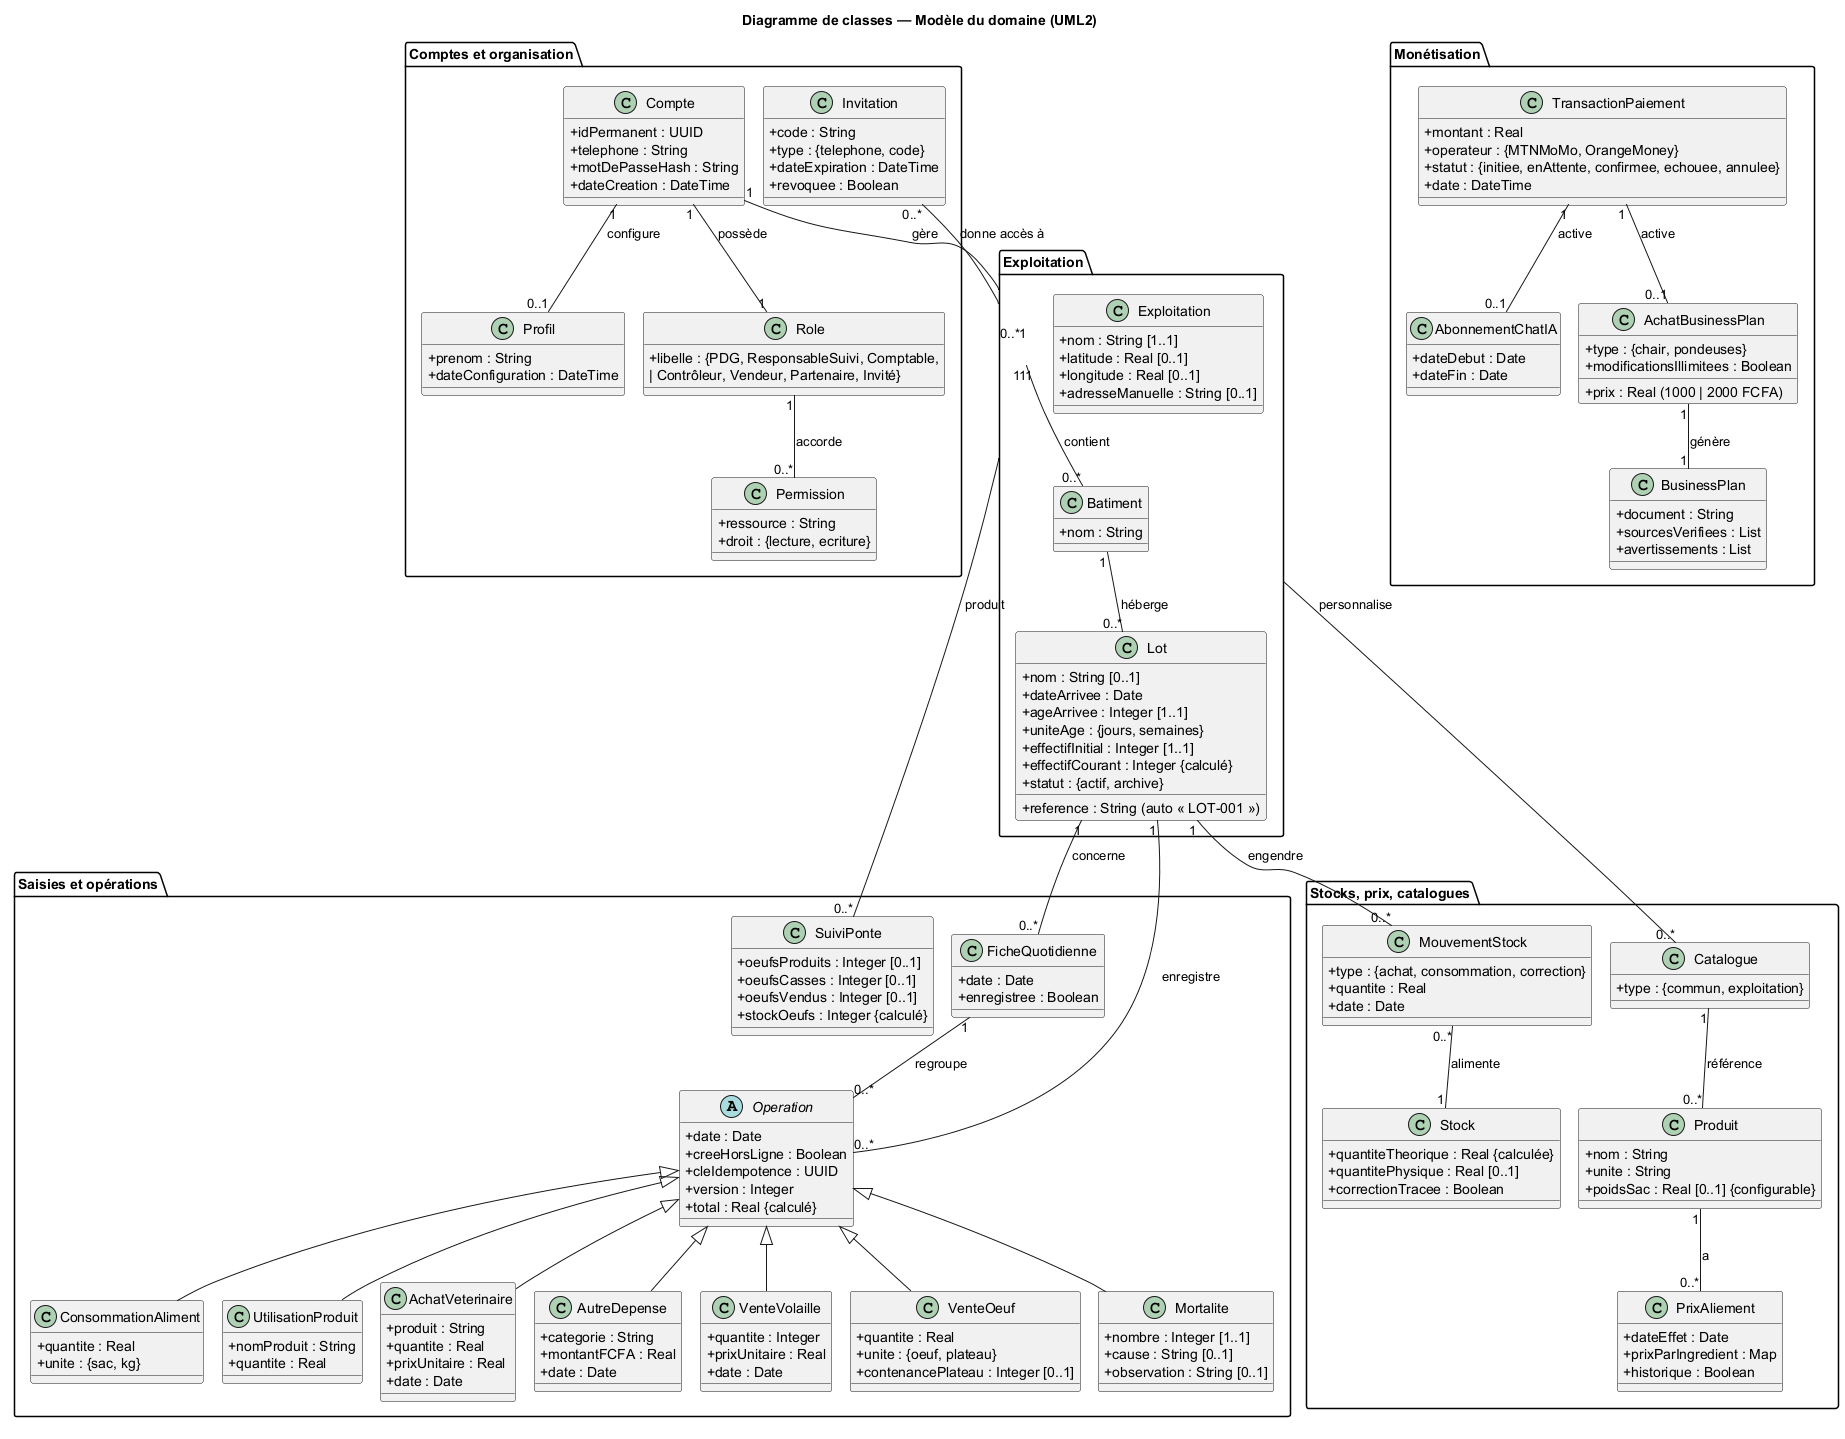

The diagram above was rendered by PlantUML. Its source (embedded in the PNG):
@startuml 02-classes
!pragma layout smetana
title Diagramme de classes — Modèle du domaine (UML2)
skinparam classAttributeIconSize 0
skinparam linetype ortho

package "Comptes et organisation" {
  class Compte {
    +idPermanent : UUID
    +telephone : String
    +motDePasseHash : String
    +dateCreation : DateTime
  }
  class Profil {
    +prenom : String
    +dateConfiguration : DateTime
  }
  class Role {
    +libelle : {PDG, ResponsableSuivi, Comptable,
    | Contrôleur, Vendeur, Partenaire, Invité}
  }
  class Permission {
    +ressource : String
    +droit : {lecture, ecriture}
  }
  class Invitation {
    +code : String
    +type : {telephone, code}
    +dateExpiration : DateTime
    +revoquee : Boolean
  }
}

package "Exploitation" {
  class Exploitation {
    +nom : String [1..1]
    +latitude : Real [0..1]
    +longitude : Real [0..1]
    +adresseManuelle : String [0..1]
  }
  class Batiment {
    +nom : String
  }
  class Lot {
    +reference : String (auto « LOT-001 »)
    +nom : String [0..1]
    +dateArrivee : Date
    +ageArrivee : Integer [1..1]
    +uniteAge : {jours, semaines}
    +effectifInitial : Integer [1..1]
    +effectifCourant : Integer {calculé}
    +statut : {actif, archive}
  }
}

package "Saisies et opérations" {
  abstract class Operation {
    +date : Date
    +creeHorsLigne : Boolean
    +cleIdempotence : UUID
    +version : Integer
    +total : Real {calculé}
  }
  class FicheQuotidienne {
    +date : Date
    +enregistree : Boolean
  }
  class Mortalite {
    +nombre : Integer [1..1]
    +cause : String [0..1]
    +observation : String [0..1]
  }
  class ConsommationAliment {
    +quantite : Real
    +unite : {sac, kg}
  }
  class UtilisationProduit {
    +nomProduit : String
    +quantite : Real
  }
  class AchatVeterinaire {
    +produit : String
    +quantite : Real
    +prixUnitaire : Real
    +date : Date
  }
  class AutreDepense {
    +categorie : String
    +montantFCFA : Real
    +date : Date
  }
  class VenteVolaille {
    +quantite : Integer
    +prixUnitaire : Real
    +date : Date
  }
  class VenteOeuf {
    +quantite : Real
    +unite : {oeuf, plateau}
    +contenancePlateau : Integer [0..1]
  }
  class SuiviPonte {
    +oeufsProduits : Integer [0..1]
    +oeufsCasses : Integer [0..1]
    +oeufsVendus : Integer [0..1]
    +stockOeufs : Integer {calculé}
  }
}

package "Stocks, prix, catalogues" {
  class Catalogue {
    +type : {commun, exploitation}
  }
  class Produit {
    +nom : String
    +unite : String
    +poidsSac : Real [0..1] {configurable}
  }
  class PrixAliement {
    +dateEffet : Date
    +prixParIngredient : Map
    +historique : Boolean
  }
  class MouvementStock {
    +type : {achat, consommation, correction}
    +quantite : Real
    +date : Date
  }
  class Stock {
    +quantiteTheorique : Real {calculée}
    +quantitePhysique : Real [0..1]
    +correctionTracee : Boolean
  }
}

package "Monétisation" {
  class TransactionPaiement {
    +montant : Real
    +operateur : {MTNMoMo, OrangeMoney}
    +statut : {initiee, enAttente, confirmee, echouee, annulee}
    +date : DateTime
  }
  class AbonnementChatIA {
    +dateDebut : Date
    +dateFin : Date
  }
  class AchatBusinessPlan {
    +type : {chair, pondeuses}
    +prix : Real (1000 | 2000 FCFA)
    +modificationsIllimitees : Boolean
  }
  class BusinessPlan {
    +document : String
    +sourcesVerifiees : List
    +avertissements : List
  }
}

' ---- Relations ----
Compte "1" -- "0..1" Profil : configure >
Compte "1" -- "0..*" Exploitation : gère >
Compte "1" -- "1" Role : possède >
Role "1" -- "0..*" Permission : accorde >
Exploitation "1" -- "0..*" Batiment : contient >
Batiment "1" -- "0..*" Lot : héberge >
Lot "1" -- "0..*" FicheQuotidienne : concerne >
Lot "1" -- "0..*" Operation : enregistre >
Lot "1" -- "0..*" MouvementStock : engendre >
FicheQuotidienne "1" -- "0..*" Operation : regroupe >
Operation <|-- Mortalite
Operation <|-- ConsommationAliment
Operation <|-- UtilisationProduit
Operation <|-- AchatVeterinaire
Operation <|-- AutreDepense
Operation <|-- VenteVolaille
Operation <|-- VenteOeuf
Exploitation "1" -- "0..*" SuiviPonte : produit >
Catalogue "1" -- "0..*" Produit : référence >
Exploitation "1" -- "0..*" Catalogue : personnalise >
Produit "1" -- "0..*" PrixAliement : a >
MouvementStock "0..*" -- "1" Stock : alimente >
TransactionPaiement "1" -- "0..1" AbonnementChatIA : active >
TransactionPaiement "1" -- "0..1" AchatBusinessPlan : active >
AchatBusinessPlan "1" -- "1" BusinessPlan : génère >
Invitation "0..*" -- "1" Exploitation : donne accès à >
@enduml